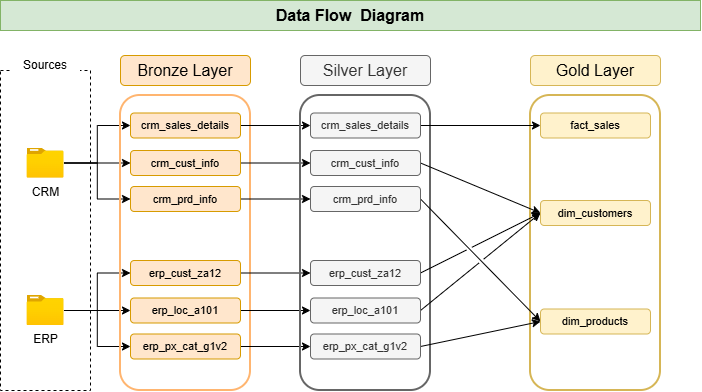

The diagram above was exported from draw.io. Its source (the exported page's mxGraphModel, read from the mxfile embedded in the PNG):
<mxGraphModel dx="984" dy="572" grid="1" gridSize="10" guides="1" tooltips="1" connect="1" arrows="1" fold="1" page="1" pageScale="1" pageWidth="1100" pageHeight="850" math="0" shadow="0">
  <root>
    <mxCell id="0" />
    <mxCell id="1" parent="0" />
    <mxCell id="kPQ2o5nJBYLIbSMVHjTi-16" parent="1" style="rounded=1;whiteSpace=wrap;html=1;fillColor=none;strokeColor=#d6b656;strokeWidth=2;" value="" vertex="1">
      <mxGeometry height="295" width="130" x="600" y="175" as="geometry" />
    </mxCell>
    <mxCell id="omXJyiXPPKAI9MJo1_wA-3" parent="1" style="text;html=1;whiteSpace=wrap;align=center;verticalAlign=middle;rounded=0;fillColor=#d5e8d4;strokeColor=#82b366;" value="&lt;font style=&quot;font-size: 16px;&quot;&gt;&lt;b&gt;Data Flow&amp;nbsp; Diagram&lt;/b&gt;&lt;/font&gt;" vertex="1">
      <mxGeometry height="30" width="700" x="70" y="80" as="geometry" />
    </mxCell>
    <mxCell id="omXJyiXPPKAI9MJo1_wA-6" parent="1" style="verticalLabelPosition=bottom;verticalAlign=top;html=1;shape=mxgraph.basic.rect;fillColor2=none;strokeWidth=1;size=20;indent=5;fillColor=none;dashed=1;strokeColor=default;" value="" vertex="1">
      <mxGeometry height="320" width="90" x="70" y="150" as="geometry" />
    </mxCell>
    <mxCell id="omXJyiXPPKAI9MJo1_wA-7" parent="1" style="rounded=1;whiteSpace=wrap;html=1;strokeColor=none;" value="Sources" vertex="1">
      <mxGeometry height="30" width="70" x="80" y="130" as="geometry" />
    </mxCell>
    <mxCell id="omXJyiXPPKAI9MJo1_wA-19" edge="1" parent="1" source="omXJyiXPPKAI9MJo1_wA-9" style="edgeStyle=orthogonalEdgeStyle;rounded=0;orthogonalLoop=1;jettySize=auto;html=1;entryX=0;entryY=0.5;entryDx=0;entryDy=0;" target="omXJyiXPPKAI9MJo1_wA-13">
      <mxGeometry relative="1" as="geometry" />
    </mxCell>
    <mxCell id="omXJyiXPPKAI9MJo1_wA-20" edge="1" parent="1" style="edgeStyle=orthogonalEdgeStyle;rounded=0;orthogonalLoop=1;jettySize=auto;html=1;entryX=0;entryY=0.5;entryDx=0;entryDy=0;" target="omXJyiXPPKAI9MJo1_wA-14">
      <mxGeometry relative="1" as="geometry">
        <mxPoint x="133.48" y="242.5" as="sourcePoint" />
      </mxGeometry>
    </mxCell>
    <mxCell id="omXJyiXPPKAI9MJo1_wA-21" edge="1" parent="1" source="omXJyiXPPKAI9MJo1_wA-9" style="edgeStyle=orthogonalEdgeStyle;rounded=0;orthogonalLoop=1;jettySize=auto;html=1;entryX=0;entryY=0.5;entryDx=0;entryDy=0;" target="omXJyiXPPKAI9MJo1_wA-15">
      <mxGeometry relative="1" as="geometry" />
    </mxCell>
    <mxCell id="omXJyiXPPKAI9MJo1_wA-9" parent="1" style="image;aspect=fixed;html=1;points=[];align=center;fontSize=12;image=img/lib/azure2/general/Folder_Blank.svg;" value="CRM" vertex="1">
      <mxGeometry height="30" width="36.96" x="96.52" y="227.5" as="geometry" />
    </mxCell>
    <mxCell id="omXJyiXPPKAI9MJo1_wA-25" edge="1" parent="1" source="omXJyiXPPKAI9MJo1_wA-10" style="edgeStyle=orthogonalEdgeStyle;rounded=0;orthogonalLoop=1;jettySize=auto;html=1;entryX=0;entryY=0.5;entryDx=0;entryDy=0;" target="omXJyiXPPKAI9MJo1_wA-22">
      <mxGeometry relative="1" as="geometry" />
    </mxCell>
    <mxCell id="omXJyiXPPKAI9MJo1_wA-26" edge="1" parent="1" source="omXJyiXPPKAI9MJo1_wA-10" style="edgeStyle=orthogonalEdgeStyle;rounded=0;orthogonalLoop=1;jettySize=auto;html=1;entryX=0;entryY=0.5;entryDx=0;entryDy=0;" target="omXJyiXPPKAI9MJo1_wA-23">
      <mxGeometry relative="1" as="geometry" />
    </mxCell>
    <mxCell id="omXJyiXPPKAI9MJo1_wA-27" edge="1" parent="1" source="omXJyiXPPKAI9MJo1_wA-10" style="edgeStyle=orthogonalEdgeStyle;rounded=0;orthogonalLoop=1;jettySize=auto;html=1;entryX=0;entryY=0.5;entryDx=0;entryDy=0;" target="omXJyiXPPKAI9MJo1_wA-24">
      <mxGeometry relative="1" as="geometry" />
    </mxCell>
    <mxCell id="omXJyiXPPKAI9MJo1_wA-10" parent="1" style="image;aspect=fixed;html=1;points=[];align=center;fontSize=12;image=img/lib/azure2/general/Folder_Blank.svg;" value="ERP" vertex="1">
      <mxGeometry height="30" width="36.96" x="96.52" y="375" as="geometry" />
    </mxCell>
    <mxCell id="omXJyiXPPKAI9MJo1_wA-11" parent="1" style="rounded=1;whiteSpace=wrap;html=1;fillColor=none;strokeColor=#FFB570;strokeWidth=2;" value="" vertex="1">
      <mxGeometry height="295" width="130" x="190" y="175" as="geometry" />
    </mxCell>
    <mxCell id="omXJyiXPPKAI9MJo1_wA-12" parent="1" style="rounded=1;whiteSpace=wrap;html=1;fillColor=#ffe6cc;strokeColor=#d79b00;" value="&lt;font style=&quot;font-size: 16px;&quot;&gt;Bronze Layer&lt;/font&gt;" vertex="1">
      <mxGeometry height="30" width="130" x="190" y="135" as="geometry" />
    </mxCell>
    <mxCell id="kPQ2o5nJBYLIbSMVHjTi-10" edge="1" parent="1" source="omXJyiXPPKAI9MJo1_wA-13" style="edgeStyle=orthogonalEdgeStyle;rounded=0;orthogonalLoop=1;jettySize=auto;html=1;entryX=0;entryY=0.5;entryDx=0;entryDy=0;" target="kPQ2o5nJBYLIbSMVHjTi-3">
      <mxGeometry relative="1" as="geometry" />
    </mxCell>
    <mxCell id="omXJyiXPPKAI9MJo1_wA-13" parent="1" style="rounded=1;whiteSpace=wrap;html=1;fillColor=#ffe6cc;strokeColor=#d79b00;" value="&lt;font style=&quot;font-size: 11px;&quot;&gt;crm_sales_details&lt;/font&gt;" vertex="1">
      <mxGeometry height="25" width="110" x="200" y="192.5" as="geometry" />
    </mxCell>
    <mxCell id="kPQ2o5nJBYLIbSMVHjTi-11" edge="1" parent="1" source="omXJyiXPPKAI9MJo1_wA-14" style="edgeStyle=orthogonalEdgeStyle;rounded=0;orthogonalLoop=1;jettySize=auto;html=1;" target="kPQ2o5nJBYLIbSMVHjTi-4">
      <mxGeometry relative="1" as="geometry" />
    </mxCell>
    <mxCell id="omXJyiXPPKAI9MJo1_wA-14" parent="1" style="rounded=1;whiteSpace=wrap;html=1;fillColor=#ffe6cc;strokeColor=#d79b00;" value="&lt;font style=&quot;font-size: 11px;&quot;&gt;crm_cust_info&lt;/font&gt;" vertex="1">
      <mxGeometry height="25" width="110" x="200" y="230" as="geometry" />
    </mxCell>
    <mxCell id="kPQ2o5nJBYLIbSMVHjTi-12" edge="1" parent="1" source="omXJyiXPPKAI9MJo1_wA-15" style="edgeStyle=orthogonalEdgeStyle;rounded=0;orthogonalLoop=1;jettySize=auto;html=1;" target="kPQ2o5nJBYLIbSMVHjTi-5">
      <mxGeometry relative="1" as="geometry" />
    </mxCell>
    <mxCell id="omXJyiXPPKAI9MJo1_wA-15" parent="1" style="rounded=1;whiteSpace=wrap;html=1;fillColor=#ffe6cc;strokeColor=#d79b00;" value="&lt;font style=&quot;font-size: 11px;&quot;&gt;crm_prd_info&lt;/font&gt;" vertex="1">
      <mxGeometry height="25" width="110" x="200" y="266" as="geometry" />
    </mxCell>
    <mxCell id="kPQ2o5nJBYLIbSMVHjTi-13" edge="1" parent="1" source="omXJyiXPPKAI9MJo1_wA-22" style="edgeStyle=orthogonalEdgeStyle;rounded=0;orthogonalLoop=1;jettySize=auto;html=1;" target="kPQ2o5nJBYLIbSMVHjTi-6">
      <mxGeometry relative="1" as="geometry" />
    </mxCell>
    <mxCell id="omXJyiXPPKAI9MJo1_wA-22" parent="1" style="rounded=1;whiteSpace=wrap;html=1;fillColor=#ffe6cc;strokeColor=#d79b00;" value="&lt;font style=&quot;font-size: 11px;&quot;&gt;erp_cust_za12&lt;/font&gt;" vertex="1">
      <mxGeometry height="25" width="110" x="200" y="340" as="geometry" />
    </mxCell>
    <mxCell id="kPQ2o5nJBYLIbSMVHjTi-14" edge="1" parent="1" source="omXJyiXPPKAI9MJo1_wA-23" style="edgeStyle=orthogonalEdgeStyle;rounded=0;orthogonalLoop=1;jettySize=auto;html=1;" target="kPQ2o5nJBYLIbSMVHjTi-7">
      <mxGeometry relative="1" as="geometry" />
    </mxCell>
    <mxCell id="omXJyiXPPKAI9MJo1_wA-23" parent="1" style="rounded=1;whiteSpace=wrap;html=1;fillColor=#ffe6cc;strokeColor=#d79b00;" value="&lt;font style=&quot;font-size: 11px;&quot;&gt;erp_loc_a101&lt;/font&gt;" vertex="1">
      <mxGeometry height="25" width="110" x="200" y="377.5" as="geometry" />
    </mxCell>
    <mxCell id="kPQ2o5nJBYLIbSMVHjTi-15" edge="1" parent="1" source="omXJyiXPPKAI9MJo1_wA-24" style="edgeStyle=orthogonalEdgeStyle;rounded=0;orthogonalLoop=1;jettySize=auto;html=1;" target="kPQ2o5nJBYLIbSMVHjTi-8">
      <mxGeometry relative="1" as="geometry" />
    </mxCell>
    <mxCell id="omXJyiXPPKAI9MJo1_wA-24" parent="1" style="rounded=1;whiteSpace=wrap;html=1;fillColor=#ffe6cc;strokeColor=#d79b00;" value="&lt;font style=&quot;font-size: 11px;&quot;&gt;erp_px_cat_g1v2&lt;/font&gt;" vertex="1">
      <mxGeometry height="25" width="110" x="200" y="413.5" as="geometry" />
    </mxCell>
    <mxCell id="kPQ2o5nJBYLIbSMVHjTi-1" parent="1" style="rounded=1;whiteSpace=wrap;html=1;fillColor=none;strokeColor=#666666;strokeWidth=2;fontColor=#333333;" value="" vertex="1">
      <mxGeometry height="295" width="130" x="370" y="175" as="geometry" />
    </mxCell>
    <mxCell id="kPQ2o5nJBYLIbSMVHjTi-2" parent="1" style="rounded=1;whiteSpace=wrap;html=1;fillColor=#f5f5f5;strokeColor=#666666;fontColor=#333333;" value="&lt;font style=&quot;font-size: 16px;&quot;&gt;Silver Layer&lt;/font&gt;" vertex="1">
      <mxGeometry height="30" width="130" x="370" y="135" as="geometry" />
    </mxCell>
    <mxCell id="kPQ2o5nJBYLIbSMVHjTi-24" edge="1" parent="1" source="kPQ2o5nJBYLIbSMVHjTi-3" style="rounded=0;orthogonalLoop=1;jettySize=auto;html=1;entryX=0;entryY=0.5;entryDx=0;entryDy=0;" target="kPQ2o5nJBYLIbSMVHjTi-18">
      <mxGeometry relative="1" as="geometry" />
    </mxCell>
    <mxCell id="kPQ2o5nJBYLIbSMVHjTi-3" parent="1" style="rounded=1;whiteSpace=wrap;html=1;fillColor=#f5f5f5;strokeColor=#666666;fontColor=#333333;" value="&lt;font style=&quot;font-size: 11px;&quot;&gt;crm_sales_details&lt;/font&gt;" vertex="1">
      <mxGeometry height="25" width="110" x="380" y="192.5" as="geometry" />
    </mxCell>
    <mxCell id="kPQ2o5nJBYLIbSMVHjTi-25" edge="1" parent="1" source="kPQ2o5nJBYLIbSMVHjTi-4" style="rounded=0;orthogonalLoop=1;jettySize=auto;html=1;entryX=0;entryY=0.5;entryDx=0;entryDy=0;exitX=1;exitY=0.5;exitDx=0;exitDy=0;" target="kPQ2o5nJBYLIbSMVHjTi-19">
      <mxGeometry relative="1" as="geometry" />
    </mxCell>
    <mxCell id="kPQ2o5nJBYLIbSMVHjTi-4" parent="1" style="rounded=1;whiteSpace=wrap;html=1;fillColor=#f5f5f5;strokeColor=#666666;fontColor=#333333;" value="&lt;font style=&quot;font-size: 11px;&quot;&gt;crm_cust_info&lt;/font&gt;" vertex="1">
      <mxGeometry height="25" width="110" x="380" y="230" as="geometry" />
    </mxCell>
    <mxCell id="kPQ2o5nJBYLIbSMVHjTi-26" edge="1" parent="1" source="kPQ2o5nJBYLIbSMVHjTi-5" style="rounded=0;orthogonalLoop=1;jettySize=auto;html=1;entryX=0;entryY=0.5;entryDx=0;entryDy=0;exitX=1;exitY=0.5;exitDx=0;exitDy=0;flowAnimation=0;shadow=0;jumpStyle=gap;" target="kPQ2o5nJBYLIbSMVHjTi-20">
      <mxGeometry relative="1" as="geometry" />
    </mxCell>
    <mxCell id="kPQ2o5nJBYLIbSMVHjTi-5" parent="1" style="rounded=1;whiteSpace=wrap;html=1;fillColor=#f5f5f5;strokeColor=#666666;fontColor=#333333;" value="&lt;font style=&quot;font-size: 11px;&quot;&gt;crm_prd_info&lt;/font&gt;" vertex="1">
      <mxGeometry height="25" width="110" x="380" y="266" as="geometry" />
    </mxCell>
    <mxCell id="kPQ2o5nJBYLIbSMVHjTi-27" edge="1" parent="1" source="kPQ2o5nJBYLIbSMVHjTi-6" style="rounded=0;orthogonalLoop=1;jettySize=auto;html=1;entryX=0;entryY=0.5;entryDx=0;entryDy=0;exitX=1;exitY=0.5;exitDx=0;exitDy=0;flowAnimation=0;shadow=0;jumpStyle=gap;" target="kPQ2o5nJBYLIbSMVHjTi-19">
      <mxGeometry relative="1" as="geometry" />
    </mxCell>
    <mxCell id="kPQ2o5nJBYLIbSMVHjTi-6" parent="1" style="rounded=1;whiteSpace=wrap;html=1;fillColor=#f5f5f5;strokeColor=#666666;fontColor=#333333;" value="&lt;font style=&quot;font-size: 11px;&quot;&gt;erp_cust_za12&lt;/font&gt;" vertex="1">
      <mxGeometry height="25" width="110" x="380" y="340" as="geometry" />
    </mxCell>
    <mxCell id="kPQ2o5nJBYLIbSMVHjTi-28" edge="1" parent="1" source="kPQ2o5nJBYLIbSMVHjTi-7" style="rounded=0;orthogonalLoop=1;jettySize=auto;html=1;entryX=0;entryY=0.5;entryDx=0;entryDy=0;exitX=1;exitY=0.5;exitDx=0;exitDy=0;flowAnimation=0;shadow=0;jumpStyle=gap;" target="kPQ2o5nJBYLIbSMVHjTi-19">
      <mxGeometry relative="1" as="geometry" />
    </mxCell>
    <mxCell id="kPQ2o5nJBYLIbSMVHjTi-7" parent="1" style="rounded=1;whiteSpace=wrap;html=1;fillColor=#f5f5f5;strokeColor=#666666;fontColor=#333333;" value="&lt;font style=&quot;font-size: 11px;&quot;&gt;erp_loc_a101&lt;/font&gt;" vertex="1">
      <mxGeometry height="25" width="110" x="380" y="377.5" as="geometry" />
    </mxCell>
    <mxCell id="kPQ2o5nJBYLIbSMVHjTi-29" edge="1" parent="1" source="kPQ2o5nJBYLIbSMVHjTi-8" style="rounded=0;orthogonalLoop=1;jettySize=auto;html=1;entryX=0;entryY=0.5;entryDx=0;entryDy=0;exitX=1;exitY=0.5;exitDx=0;exitDy=0;flowAnimation=0;shadow=0;jumpStyle=gap;" target="kPQ2o5nJBYLIbSMVHjTi-20">
      <mxGeometry relative="1" as="geometry" />
    </mxCell>
    <mxCell id="kPQ2o5nJBYLIbSMVHjTi-8" parent="1" style="rounded=1;whiteSpace=wrap;html=1;fillColor=#f5f5f5;strokeColor=#666666;fontColor=#333333;" value="&lt;font style=&quot;font-size: 11px;&quot;&gt;erp_px_cat_g1v2&lt;/font&gt;" vertex="1">
      <mxGeometry height="25" width="110" x="380" y="413.5" as="geometry" />
    </mxCell>
    <mxCell id="kPQ2o5nJBYLIbSMVHjTi-17" parent="1" style="rounded=1;whiteSpace=wrap;html=1;fillColor=#fff2cc;strokeColor=#d6b656;" value="&lt;font style=&quot;font-size: 16px;&quot;&gt;Gold Layer&lt;/font&gt;" vertex="1">
      <mxGeometry height="30" width="130" x="600" y="135" as="geometry" />
    </mxCell>
    <mxCell id="kPQ2o5nJBYLIbSMVHjTi-18" parent="1" style="rounded=1;whiteSpace=wrap;html=1;fillColor=#fff2cc;strokeColor=#d6b656;" value="&lt;font style=&quot;font-size: 11px;&quot;&gt;fact_sales&lt;/font&gt;" vertex="1">
      <mxGeometry height="25" width="110" x="610" y="192.5" as="geometry" />
    </mxCell>
    <mxCell id="kPQ2o5nJBYLIbSMVHjTi-19" parent="1" style="rounded=1;whiteSpace=wrap;html=1;fillColor=#fff2cc;strokeColor=#d6b656;" value="&lt;font style=&quot;font-size: 11px;&quot;&gt;dim_customers&lt;/font&gt;" vertex="1">
      <mxGeometry height="25" width="110" x="610" y="280" as="geometry" />
    </mxCell>
    <mxCell id="kPQ2o5nJBYLIbSMVHjTi-20" parent="1" style="rounded=1;whiteSpace=wrap;html=1;fillColor=#fff2cc;strokeColor=#d6b656;" value="&lt;font style=&quot;font-size: 11px;&quot;&gt;dim_products&lt;/font&gt;" vertex="1">
      <mxGeometry height="25" width="110" x="610" y="388.5" as="geometry" />
    </mxCell>
  </root>
</mxGraphModel>